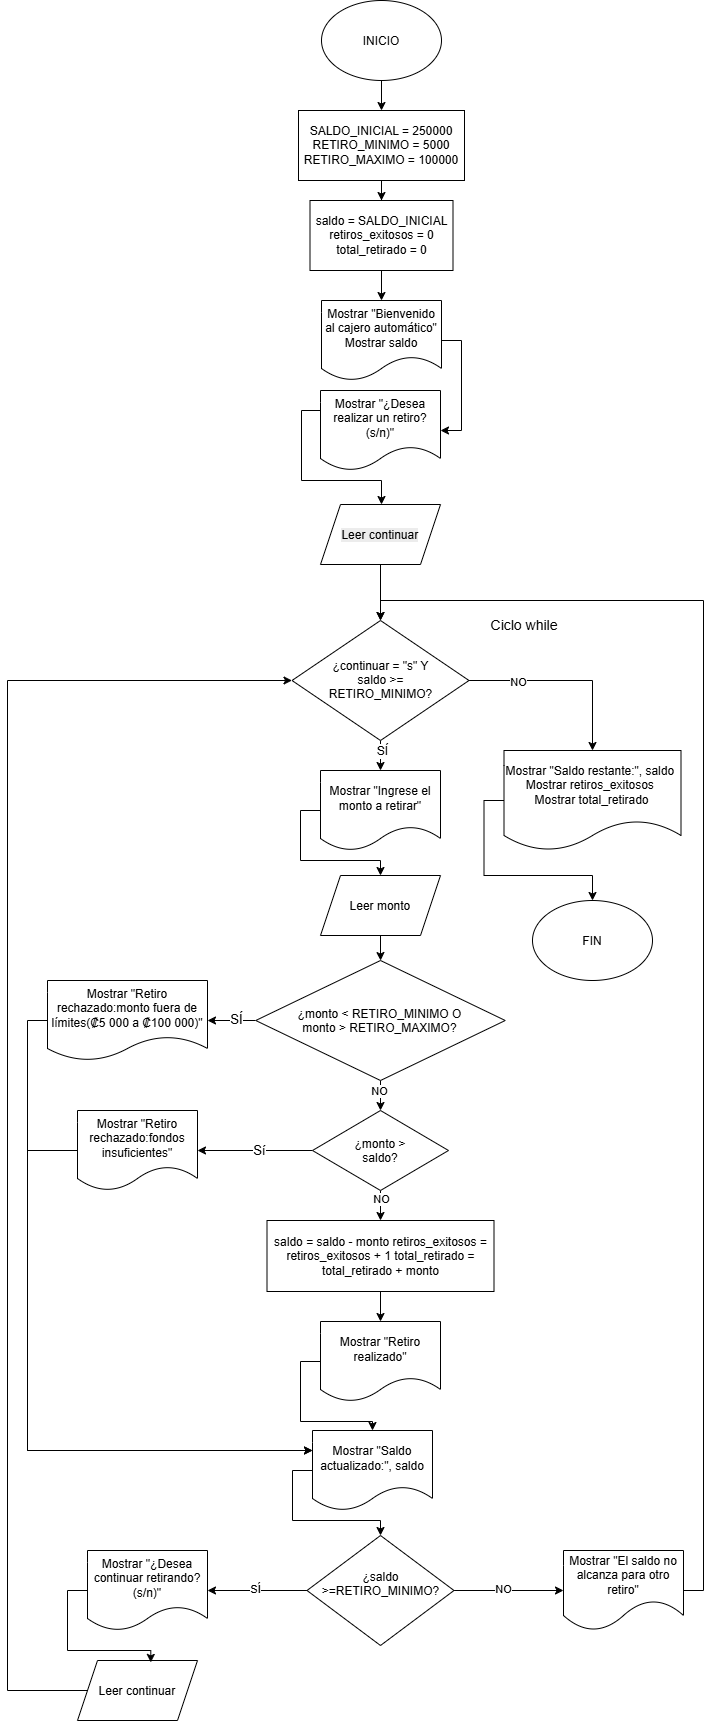

The diagram above was exported from draw.io. Its source (the exported page's mxGraphModel, read from the mxfile embedded in the PNG):
<mxGraphModel dx="3163" dy="1783" grid="1" gridSize="10" guides="1" tooltips="1" connect="1" arrows="1" fold="1" page="1" pageScale="1" pageWidth="827" pageHeight="1169" math="0" shadow="0">
  <root>
    <mxCell id="0" />
    <mxCell id="1" parent="0" />
    <mxCell id="i3wJjpEMZPBlwVN1VsZL-28" edge="1" parent="1" source="i3wJjpEMZPBlwVN1VsZL-1" style="edgeStyle=orthogonalEdgeStyle;rounded=0;orthogonalLoop=1;jettySize=auto;html=1;exitX=0.5;exitY=1;exitDx=0;exitDy=0;" target="i3wJjpEMZPBlwVN1VsZL-4">
      <mxGeometry relative="1" as="geometry" />
    </mxCell>
    <mxCell id="i3wJjpEMZPBlwVN1VsZL-1" parent="1" style="ellipse;whiteSpace=wrap;html=1;shapeInside=1;" value="INICIO" vertex="1">
      <mxGeometry height="80" width="120" x="354" y="20" as="geometry" />
    </mxCell>
    <mxCell id="i3wJjpEMZPBlwVN1VsZL-29" edge="1" parent="1" source="i3wJjpEMZPBlwVN1VsZL-4" style="edgeStyle=orthogonalEdgeStyle;rounded=0;orthogonalLoop=1;jettySize=auto;html=1;exitX=0.5;exitY=1;exitDx=0;exitDy=0;" target="i3wJjpEMZPBlwVN1VsZL-5">
      <mxGeometry relative="1" as="geometry" />
    </mxCell>
    <mxCell id="i3wJjpEMZPBlwVN1VsZL-4" parent="1" style="rounded=0;whiteSpace=wrap;html=1;" value="SALDO_INICIAL = 250000&lt;div&gt;RETIRO_MINIMO = 5000&lt;/div&gt;&lt;div&gt;RETIRO_MAXIMO = 100000&lt;/div&gt;" vertex="1">
      <mxGeometry height="70" width="166" x="331" y="130" as="geometry" />
    </mxCell>
    <mxCell id="i3wJjpEMZPBlwVN1VsZL-30" edge="1" parent="1" source="i3wJjpEMZPBlwVN1VsZL-5" style="edgeStyle=orthogonalEdgeStyle;rounded=0;orthogonalLoop=1;jettySize=auto;html=1;exitX=0.5;exitY=1;exitDx=0;exitDy=0;" target="i3wJjpEMZPBlwVN1VsZL-6">
      <mxGeometry relative="1" as="geometry" />
    </mxCell>
    <mxCell id="i3wJjpEMZPBlwVN1VsZL-5" parent="1" style="rounded=0;whiteSpace=wrap;html=1;" value="&lt;div&gt;saldo = SALDO_INICIAL&lt;/div&gt;&lt;div&gt;retiros_exitosos = 0&lt;/div&gt;&lt;div&gt;total_retirado = 0&lt;/div&gt;" vertex="1">
      <mxGeometry height="70" width="143" x="342.5" y="220" as="geometry" />
    </mxCell>
    <mxCell id="i3wJjpEMZPBlwVN1VsZL-31" edge="1" parent="1" source="i3wJjpEMZPBlwVN1VsZL-6" style="edgeStyle=orthogonalEdgeStyle;rounded=0;orthogonalLoop=1;jettySize=auto;html=1;exitX=1;exitY=0.5;exitDx=0;exitDy=0;entryX=1;entryY=0.5;entryDx=0;entryDy=0;" target="i3wJjpEMZPBlwVN1VsZL-7">
      <mxGeometry relative="1" as="geometry" />
    </mxCell>
    <mxCell id="i3wJjpEMZPBlwVN1VsZL-6" parent="1" style="shape=document;whiteSpace=wrap;html=1;boundedLbl=1;" value="Mostrar &quot;Bienvenido al cajero automático&quot;&lt;div&gt;Mostrar saldo&lt;/div&gt;" vertex="1">
      <mxGeometry height="80" width="120" x="354" y="320" as="geometry" />
    </mxCell>
    <mxCell id="i3wJjpEMZPBlwVN1VsZL-32" edge="1" parent="1" source="i3wJjpEMZPBlwVN1VsZL-7" style="edgeStyle=orthogonalEdgeStyle;rounded=0;orthogonalLoop=1;jettySize=auto;html=1;exitX=0;exitY=0.5;exitDx=0;exitDy=0;" target="i3wJjpEMZPBlwVN1VsZL-23">
      <mxGeometry relative="1" as="geometry">
        <Array as="points">
          <mxPoint x="353" y="430" />
          <mxPoint x="334" y="430" />
          <mxPoint x="334" y="500" />
          <mxPoint x="414" y="500" />
        </Array>
      </mxGeometry>
    </mxCell>
    <mxCell id="i3wJjpEMZPBlwVN1VsZL-7" parent="1" style="shape=document;whiteSpace=wrap;html=1;boundedLbl=1;" value="Mostrar &quot;¿Desea realizar un retiro? (s/n)&quot;" vertex="1">
      <mxGeometry height="80" width="120" x="353" y="410" as="geometry" />
    </mxCell>
    <mxCell id="i3wJjpEMZPBlwVN1VsZL-34" edge="1" parent="1" source="i3wJjpEMZPBlwVN1VsZL-8" style="edgeStyle=orthogonalEdgeStyle;rounded=0;orthogonalLoop=1;jettySize=auto;html=1;exitX=1;exitY=0.5;exitDx=0;exitDy=0;entryX=0.5;entryY=0;entryDx=0;entryDy=0;" target="i3wJjpEMZPBlwVN1VsZL-9">
      <mxGeometry relative="1" as="geometry" />
    </mxCell>
    <mxCell id="i3wJjpEMZPBlwVN1VsZL-81" connectable="0" parent="i3wJjpEMZPBlwVN1VsZL-34" style="edgeLabel;html=1;align=center;verticalAlign=middle;resizable=0;points=[];" value="NO" vertex="1">
      <mxGeometry relative="1" x="-0.495" y="-1" as="geometry">
        <mxPoint as="offset" />
      </mxGeometry>
    </mxCell>
    <mxCell id="i3wJjpEMZPBlwVN1VsZL-61" edge="1" parent="1" source="i3wJjpEMZPBlwVN1VsZL-8" style="edgeStyle=orthogonalEdgeStyle;rounded=0;orthogonalLoop=1;jettySize=auto;html=1;exitX=0.5;exitY=1;exitDx=0;exitDy=0;" target="i3wJjpEMZPBlwVN1VsZL-21">
      <mxGeometry relative="1" as="geometry" />
    </mxCell>
    <mxCell id="i3wJjpEMZPBlwVN1VsZL-76" connectable="0" parent="i3wJjpEMZPBlwVN1VsZL-61" style="edgeLabel;html=1;align=center;verticalAlign=middle;resizable=0;points=[];" value="&lt;font style=&quot;font-size: 12px;&quot;&gt;SÍ&lt;/font&gt;" vertex="1">
      <mxGeometry relative="1" x="-0.6971" y="1" as="geometry">
        <mxPoint y="2" as="offset" />
      </mxGeometry>
    </mxCell>
    <mxCell id="i3wJjpEMZPBlwVN1VsZL-8" parent="1" style="rhombus;whiteSpace=wrap;html=1;shapeInside=1;" value="¿continuar = &quot;s&quot; Y saldo &gt;= RETIRO_MINIMO?" vertex="1">
      <mxGeometry height="120" width="177" x="324.5" y="640" as="geometry" />
    </mxCell>
    <mxCell id="i3wJjpEMZPBlwVN1VsZL-73" edge="1" parent="1" source="i3wJjpEMZPBlwVN1VsZL-9" style="edgeStyle=orthogonalEdgeStyle;rounded=0;orthogonalLoop=1;jettySize=auto;html=1;exitX=0;exitY=0.5;exitDx=0;exitDy=0;" target="i3wJjpEMZPBlwVN1VsZL-10">
      <mxGeometry relative="1" as="geometry" />
    </mxCell>
    <mxCell id="i3wJjpEMZPBlwVN1VsZL-9" parent="1" style="shape=document;whiteSpace=wrap;html=1;boundedLbl=1;" value="Mostrar &quot;Saldo restante:&quot;, saldo&amp;nbsp;&lt;div&gt;Mostrar retiros_exitosos&amp;nbsp;&lt;/div&gt;&lt;div&gt;Mostrar total_retirado&lt;/div&gt;" vertex="1">
      <mxGeometry height="100" width="177" x="536.5" y="770" as="geometry" />
    </mxCell>
    <mxCell id="i3wJjpEMZPBlwVN1VsZL-10" parent="1" style="ellipse;whiteSpace=wrap;html=1;shapeInside=1;" value="FIN" vertex="1">
      <mxGeometry height="80" width="120" x="565" y="920" as="geometry" />
    </mxCell>
    <mxCell id="i3wJjpEMZPBlwVN1VsZL-69" edge="1" parent="1" source="i3wJjpEMZPBlwVN1VsZL-11" style="edgeStyle=orthogonalEdgeStyle;rounded=0;orthogonalLoop=1;jettySize=auto;html=1;exitX=0;exitY=0.5;exitDx=0;exitDy=0;" target="i3wJjpEMZPBlwVN1VsZL-17">
      <mxGeometry relative="1" as="geometry" />
    </mxCell>
    <mxCell id="i3wJjpEMZPBlwVN1VsZL-11" parent="1" style="shape=document;whiteSpace=wrap;html=1;boundedLbl=1;" value="Mostrar &quot;Retiro realizado&quot;" vertex="1">
      <mxGeometry height="80" width="120" x="353" y="1341" as="geometry" />
    </mxCell>
    <mxCell id="i3wJjpEMZPBlwVN1VsZL-63" edge="1" parent="1" source="i3wJjpEMZPBlwVN1VsZL-12" style="edgeStyle=orthogonalEdgeStyle;rounded=0;orthogonalLoop=1;jettySize=auto;html=1;exitX=0.5;exitY=1;exitDx=0;exitDy=0;" target="i3wJjpEMZPBlwVN1VsZL-13">
      <mxGeometry relative="1" as="geometry" />
    </mxCell>
    <mxCell id="i3wJjpEMZPBlwVN1VsZL-12" parent="1" style="shape=parallelogram;perimeter=parallelogramPerimeter;whiteSpace=wrap;html=1;shapeInside=1;fixedSize=1;" value="Leer monto" vertex="1">
      <mxGeometry height="60" width="120" x="353" y="895" as="geometry" />
    </mxCell>
    <mxCell id="i3wJjpEMZPBlwVN1VsZL-64" edge="1" parent="1" source="i3wJjpEMZPBlwVN1VsZL-13" style="edgeStyle=orthogonalEdgeStyle;rounded=0;orthogonalLoop=1;jettySize=auto;html=1;exitX=0;exitY=0.5;exitDx=0;exitDy=0;entryX=1;entryY=0.5;entryDx=0;entryDy=0;" target="i3wJjpEMZPBlwVN1VsZL-20">
      <mxGeometry relative="1" as="geometry" />
    </mxCell>
    <mxCell id="i3wJjpEMZPBlwVN1VsZL-75" connectable="0" parent="i3wJjpEMZPBlwVN1VsZL-64" style="edgeLabel;html=1;align=center;verticalAlign=middle;resizable=0;points=[];" value="&lt;font style=&quot;font-size: 13px;&quot;&gt;SÍ&lt;/font&gt;" vertex="1">
      <mxGeometry relative="1" x="-0.1663" y="-2" as="geometry">
        <mxPoint as="offset" />
      </mxGeometry>
    </mxCell>
    <mxCell id="i3wJjpEMZPBlwVN1VsZL-66" edge="1" parent="1" source="i3wJjpEMZPBlwVN1VsZL-13" style="edgeStyle=orthogonalEdgeStyle;rounded=0;orthogonalLoop=1;jettySize=auto;html=1;exitX=0.5;exitY=1;exitDx=0;exitDy=0;" target="i3wJjpEMZPBlwVN1VsZL-14">
      <mxGeometry relative="1" as="geometry" />
    </mxCell>
    <mxCell id="i3wJjpEMZPBlwVN1VsZL-77" connectable="0" parent="i3wJjpEMZPBlwVN1VsZL-66" style="edgeLabel;html=1;align=center;verticalAlign=middle;resizable=0;points=[];" value="NO" vertex="1">
      <mxGeometry relative="1" x="0.2135" y="-2" as="geometry">
        <mxPoint as="offset" />
      </mxGeometry>
    </mxCell>
    <mxCell id="i3wJjpEMZPBlwVN1VsZL-13" parent="1" style="rhombus;whiteSpace=wrap;html=1;shapeInside=1;" value="¿monto &amp;lt; RETIRO_MINIMO O monto &amp;gt; RETIRO_MAXIMO?" vertex="1">
      <mxGeometry height="120" width="249.5" x="288.25" y="980" as="geometry" />
    </mxCell>
    <mxCell id="i3wJjpEMZPBlwVN1VsZL-65" edge="1" parent="1" source="i3wJjpEMZPBlwVN1VsZL-14" style="edgeStyle=orthogonalEdgeStyle;rounded=0;orthogonalLoop=1;jettySize=auto;html=1;exitX=0;exitY=0.5;exitDx=0;exitDy=0;entryX=1;entryY=0.5;entryDx=0;entryDy=0;" target="i3wJjpEMZPBlwVN1VsZL-16">
      <mxGeometry relative="1" as="geometry" />
    </mxCell>
    <mxCell id="i3wJjpEMZPBlwVN1VsZL-74" connectable="0" parent="i3wJjpEMZPBlwVN1VsZL-65" style="edgeLabel;html=1;align=center;verticalAlign=middle;resizable=0;points=[];" value="&lt;font style=&quot;font-size: 13px;&quot;&gt;Sí&lt;/font&gt;" vertex="1">
      <mxGeometry relative="1" x="-0.0528" y="-1" as="geometry">
        <mxPoint as="offset" />
      </mxGeometry>
    </mxCell>
    <mxCell id="i3wJjpEMZPBlwVN1VsZL-67" edge="1" parent="1" source="i3wJjpEMZPBlwVN1VsZL-14" style="edgeStyle=orthogonalEdgeStyle;rounded=0;orthogonalLoop=1;jettySize=auto;html=1;exitX=0.5;exitY=1;exitDx=0;exitDy=0;entryX=0.5;entryY=0;entryDx=0;entryDy=0;" target="i3wJjpEMZPBlwVN1VsZL-25">
      <mxGeometry relative="1" as="geometry" />
    </mxCell>
    <mxCell id="i3wJjpEMZPBlwVN1VsZL-78" connectable="0" parent="i3wJjpEMZPBlwVN1VsZL-67" style="edgeLabel;html=1;align=center;verticalAlign=middle;resizable=0;points=[];" value="NO" vertex="1">
      <mxGeometry relative="1" x="-0.4442" as="geometry">
        <mxPoint as="offset" />
      </mxGeometry>
    </mxCell>
    <mxCell id="i3wJjpEMZPBlwVN1VsZL-14" parent="1" style="rhombus;whiteSpace=wrap;html=1;shapeInside=1;" value="¿monto &gt; saldo?" vertex="1">
      <mxGeometry height="80" width="136" x="345" y="1130" as="geometry" />
    </mxCell>
    <mxCell id="i3wJjpEMZPBlwVN1VsZL-87" edge="1" parent="1" source="i3wJjpEMZPBlwVN1VsZL-16" style="edgeStyle=orthogonalEdgeStyle;rounded=0;orthogonalLoop=1;jettySize=auto;html=1;exitX=0;exitY=0.5;exitDx=0;exitDy=0;entryX=0;entryY=0.25;entryDx=0;entryDy=0;" target="i3wJjpEMZPBlwVN1VsZL-17">
      <mxGeometry relative="1" as="geometry">
        <Array as="points">
          <mxPoint x="60" y="1170" />
          <mxPoint x="60" y="1470" />
        </Array>
      </mxGeometry>
    </mxCell>
    <mxCell id="i3wJjpEMZPBlwVN1VsZL-16" parent="1" style="shape=document;whiteSpace=wrap;html=1;boundedLbl=1;" value="Mostrar &quot;Retiro rechazado:fondos insuficientes&quot;" vertex="1">
      <mxGeometry height="80" width="120" x="110" y="1130" as="geometry" />
    </mxCell>
    <mxCell id="i3wJjpEMZPBlwVN1VsZL-70" edge="1" parent="1" source="i3wJjpEMZPBlwVN1VsZL-17" style="edgeStyle=orthogonalEdgeStyle;rounded=0;orthogonalLoop=1;jettySize=auto;html=1;exitX=0;exitY=0.5;exitDx=0;exitDy=0;" target="i3wJjpEMZPBlwVN1VsZL-18">
      <mxGeometry relative="1" x="0.057" as="geometry">
        <Array as="points">
          <mxPoint x="325" y="1490" />
          <mxPoint x="325" y="1540" />
          <mxPoint x="413" y="1540" />
        </Array>
      </mxGeometry>
    </mxCell>
    <mxCell id="i3wJjpEMZPBlwVN1VsZL-17" parent="1" style="shape=document;whiteSpace=wrap;html=1;boundedLbl=1;" value="Mostrar &quot;Saldo actualizado:&quot;, saldo" vertex="1">
      <mxGeometry height="80" width="120" x="345" y="1450" as="geometry" />
    </mxCell>
    <mxCell id="i3wJjpEMZPBlwVN1VsZL-48" edge="1" parent="1" source="i3wJjpEMZPBlwVN1VsZL-18" style="edgeStyle=orthogonalEdgeStyle;rounded=0;orthogonalLoop=1;jettySize=auto;html=1;exitX=1;exitY=0.5;exitDx=0;exitDy=0;entryX=0;entryY=0.5;entryDx=0;entryDy=0;" target="i3wJjpEMZPBlwVN1VsZL-27">
      <mxGeometry relative="1" as="geometry" />
    </mxCell>
    <mxCell id="i3wJjpEMZPBlwVN1VsZL-79" connectable="0" parent="i3wJjpEMZPBlwVN1VsZL-48" style="edgeLabel;html=1;align=center;verticalAlign=middle;resizable=0;points=[];" value="NO" vertex="1">
      <mxGeometry relative="1" x="-0.1067" y="2" as="geometry">
        <mxPoint as="offset" />
      </mxGeometry>
    </mxCell>
    <mxCell id="i3wJjpEMZPBlwVN1VsZL-54" edge="1" parent="1" source="i3wJjpEMZPBlwVN1VsZL-18" style="edgeStyle=orthogonalEdgeStyle;rounded=0;orthogonalLoop=1;jettySize=auto;html=1;exitX=0;exitY=0.5;exitDx=0;exitDy=0;entryX=1;entryY=0.5;entryDx=0;entryDy=0;" target="i3wJjpEMZPBlwVN1VsZL-26">
      <mxGeometry relative="1" as="geometry" />
    </mxCell>
    <mxCell id="i3wJjpEMZPBlwVN1VsZL-80" connectable="0" parent="i3wJjpEMZPBlwVN1VsZL-54" style="edgeLabel;html=1;align=center;verticalAlign=middle;resizable=0;points=[];" value="SÍ" vertex="1">
      <mxGeometry relative="1" x="0.0471" y="-1" as="geometry">
        <mxPoint as="offset" />
      </mxGeometry>
    </mxCell>
    <mxCell id="i3wJjpEMZPBlwVN1VsZL-18" parent="1" style="rhombus;whiteSpace=wrap;html=1;shapeInside=1;" value="¿saldo &gt;=RETIRO_MINIMO?" vertex="1">
      <mxGeometry height="110" width="147" x="339.5" y="1555" as="geometry" />
    </mxCell>
    <mxCell id="i3wJjpEMZPBlwVN1VsZL-72" edge="1" parent="1" source="i3wJjpEMZPBlwVN1VsZL-19" style="edgeStyle=orthogonalEdgeStyle;rounded=0;orthogonalLoop=1;jettySize=auto;html=1;exitX=0;exitY=0.5;exitDx=0;exitDy=0;entryX=0;entryY=0.5;entryDx=0;entryDy=0;" target="i3wJjpEMZPBlwVN1VsZL-8">
      <mxGeometry relative="1" as="geometry">
        <Array as="points">
          <mxPoint x="40" y="1710" />
          <mxPoint x="40" y="700" />
        </Array>
      </mxGeometry>
    </mxCell>
    <mxCell id="i3wJjpEMZPBlwVN1VsZL-19" parent="1" style="shape=parallelogram;perimeter=parallelogramPerimeter;whiteSpace=wrap;html=1;shapeInside=1;fixedSize=1;" value="Leer continuar" vertex="1">
      <mxGeometry height="60" width="120" x="110" y="1680" as="geometry" />
    </mxCell>
    <mxCell id="i3wJjpEMZPBlwVN1VsZL-86" edge="1" parent="1" source="i3wJjpEMZPBlwVN1VsZL-20" style="edgeStyle=orthogonalEdgeStyle;rounded=0;orthogonalLoop=1;jettySize=auto;html=1;exitX=0;exitY=0.5;exitDx=0;exitDy=0;entryX=0;entryY=0.25;entryDx=0;entryDy=0;" target="i3wJjpEMZPBlwVN1VsZL-17">
      <mxGeometry relative="1" as="geometry" />
    </mxCell>
    <mxCell id="i3wJjpEMZPBlwVN1VsZL-20" parent="1" style="shape=document;whiteSpace=wrap;html=1;boundedLbl=1;" value="Mostrar &quot;Retiro rechazado:monto fuera de límites(₡5 000 a ₡100 000)&quot;" vertex="1">
      <mxGeometry height="80" width="160" x="80" y="1000" as="geometry" />
    </mxCell>
    <mxCell id="i3wJjpEMZPBlwVN1VsZL-62" edge="1" parent="1" source="i3wJjpEMZPBlwVN1VsZL-21" style="edgeStyle=orthogonalEdgeStyle;rounded=0;orthogonalLoop=1;jettySize=auto;html=1;exitX=0;exitY=0.5;exitDx=0;exitDy=0;" target="i3wJjpEMZPBlwVN1VsZL-12">
      <mxGeometry relative="1" x="-0.2121" as="geometry">
        <Array as="points">
          <mxPoint x="333" y="830" />
          <mxPoint x="333" y="880" />
          <mxPoint x="413" y="880" />
        </Array>
      </mxGeometry>
    </mxCell>
    <mxCell id="i3wJjpEMZPBlwVN1VsZL-21" parent="1" style="shape=document;whiteSpace=wrap;html=1;boundedLbl=1;" value="Mostrar &quot;Ingrese el monto a retirar&quot;" vertex="1">
      <mxGeometry height="80" width="120" x="353" y="790" as="geometry" />
    </mxCell>
    <mxCell id="i3wJjpEMZPBlwVN1VsZL-37" edge="1" parent="1" source="i3wJjpEMZPBlwVN1VsZL-23" style="edgeStyle=orthogonalEdgeStyle;rounded=0;orthogonalLoop=1;jettySize=auto;html=1;exitX=0.5;exitY=1;exitDx=0;exitDy=0;" target="i3wJjpEMZPBlwVN1VsZL-8">
      <mxGeometry relative="1" as="geometry" />
    </mxCell>
    <mxCell id="i3wJjpEMZPBlwVN1VsZL-23" parent="1" style="shape=parallelogram;perimeter=parallelogramPerimeter;whiteSpace=wrap;html=1;shapeInside=1;fixedSize=1;" value="&lt;br&gt;&lt;span style=&quot;color: rgb(0, 0, 0); font-family: Helvetica; font-size: 12px; font-style: normal; font-variant-ligatures: normal; font-variant-caps: normal; font-weight: 400; letter-spacing: normal; orphans: 2; text-align: center; text-indent: 0px; text-transform: none; widows: 2; word-spacing: 0px; -webkit-text-stroke-width: 0px; white-space: normal; background-color: rgb(236, 236, 236); text-decoration-thickness: initial; text-decoration-style: initial; text-decoration-color: initial; float: none; display: inline !important;&quot;&gt;Leer continuar&lt;/span&gt;&lt;br&gt;&lt;div&gt;&lt;br/&gt;&lt;/div&gt;" vertex="1">
      <mxGeometry height="60" width="120" x="353" y="524" as="geometry" />
    </mxCell>
    <mxCell id="i3wJjpEMZPBlwVN1VsZL-68" edge="1" parent="1" source="i3wJjpEMZPBlwVN1VsZL-25" style="edgeStyle=orthogonalEdgeStyle;rounded=0;orthogonalLoop=1;jettySize=auto;html=1;exitX=0.5;exitY=1;exitDx=0;exitDy=0;" target="i3wJjpEMZPBlwVN1VsZL-11">
      <mxGeometry relative="1" as="geometry" />
    </mxCell>
    <mxCell id="i3wJjpEMZPBlwVN1VsZL-25" parent="1" style="rounded=0;whiteSpace=wrap;html=1;" value="saldo = saldo - monto retiros_exitosos = retiros_exitosos + 1 total_retirado = total_retirado + monto" vertex="1">
      <mxGeometry height="71" width="227" x="299.5" y="1240" as="geometry" />
    </mxCell>
    <mxCell id="i3wJjpEMZPBlwVN1VsZL-26" parent="1" style="shape=document;whiteSpace=wrap;html=1;boundedLbl=1;" value="Mostrar &quot;¿Desea continuar retirando? (s/n)&quot;" vertex="1">
      <mxGeometry height="80" width="120" x="120" y="1570" as="geometry" />
    </mxCell>
    <mxCell id="i3wJjpEMZPBlwVN1VsZL-49" edge="1" parent="1" source="i3wJjpEMZPBlwVN1VsZL-27" style="edgeStyle=orthogonalEdgeStyle;rounded=0;orthogonalLoop=1;jettySize=auto;html=1;exitX=1;exitY=0.5;exitDx=0;exitDy=0;entryX=0.5;entryY=0;entryDx=0;entryDy=0;" target="i3wJjpEMZPBlwVN1VsZL-8">
      <mxGeometry relative="1" as="geometry" />
    </mxCell>
    <mxCell id="i3wJjpEMZPBlwVN1VsZL-27" parent="1" style="shape=document;whiteSpace=wrap;html=1;boundedLbl=1;size=0.375;" value="Mostrar &quot;El saldo no alcanza para otro retiro&quot;" vertex="1">
      <mxGeometry height="80" width="120" x="596" y="1570" as="geometry" />
    </mxCell>
    <mxCell id="i3wJjpEMZPBlwVN1VsZL-71" edge="1" parent="1" source="i3wJjpEMZPBlwVN1VsZL-26" style="edgeStyle=orthogonalEdgeStyle;rounded=0;orthogonalLoop=1;jettySize=auto;html=1;exitX=0;exitY=0.5;exitDx=0;exitDy=0;entryX=0.611;entryY=0.032;entryDx=0;entryDy=0;entryPerimeter=0;" target="i3wJjpEMZPBlwVN1VsZL-19">
      <mxGeometry relative="1" as="geometry" />
    </mxCell>
    <mxCell id="i3wJjpEMZPBlwVN1VsZL-83" parent="1" style="text;html=1;whiteSpace=wrap;strokeColor=none;fillColor=none;align=center;verticalAlign=middle;rounded=0;" value="&lt;font style=&quot;font-size: 14px;&quot;&gt;Ciclo while&lt;/font&gt;" vertex="1">
      <mxGeometry height="30" width="73.5" x="520" y="630" as="geometry" />
    </mxCell>
  </root>
</mxGraphModel>